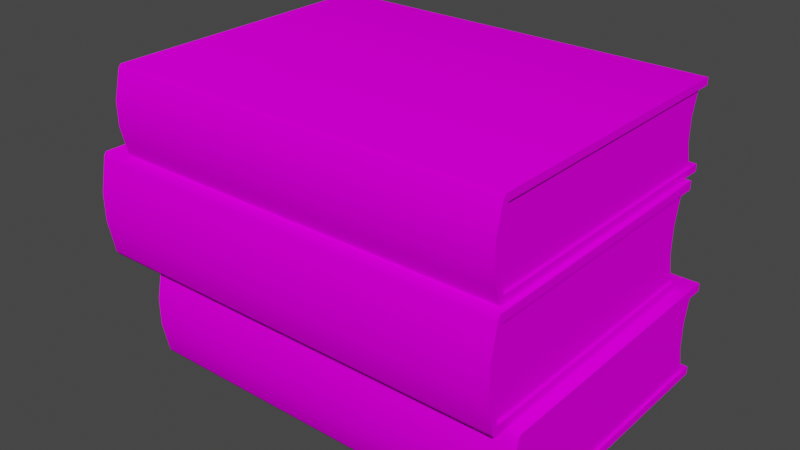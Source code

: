 # Source: 069_books_horizontal.blend  (saved by Blender 2.82.7; exported with 4.5.12 LTS)
import bpy
from mathutils import Matrix  # noqa: F401  (used for matrix-valued properties, if any)

bpy.ops.wm.read_factory_settings(use_empty=True)
scene = bpy.context.scene
scene.name = 'Scene'

# ---- collections
col_069_books_horizontal = bpy.data.collections.new('069_books_horizontal'); scene.collection.children.link(col_069_books_horizontal)

# ---- images (referenced by path relative to the original .blend; pixels are not part of the script)
import os
ASSET_DIR = os.environ.get("B2B_ASSET_DIR", "")  # directory of the original .blend (textures are referenced by path, not embedded)
HERE = os.path.dirname(os.path.abspath(__file__))  # packed textures are extracted next to this script under _unpacked/

def load_image(name, relpath, width, height, colorspace="sRGB"):
    """Load a texture the original file referenced (path relative to the .blend, or extracted next to this script)."""
    p = next((c for c in (os.path.join(HERE, relpath), os.path.join(ASSET_DIR, relpath)) if relpath and os.path.exists(c)), "")
    if p:
        img = bpy.data.images.load(p, check_existing=True)
        img.name = name
    else:  # same state as the original file: an image datablock whose file is absent (Cycles renders it pink)
        img = bpy.data.images.new(name, width, height)
        img.source = "FILE"
        img.filepath = "//" + (relpath or name)
    img.colorspace_settings.name = colorspace
    return img
img_books_png = load_image('Books.png', 'Textures/Books.png', 1024, 1024, 'sRGB')

# ---- materials (node trees are filled in below, after node groups)
mat_paper_001 = bpy.data.materials.new('paper.001')
mat_paper_001.use_transparent_shadow = False
mat_cover_005 = bpy.data.materials.new('cover.005')
mat_cover_005.use_transparent_shadow = False
mat_bookstextured = bpy.data.materials.new('BooksTextured')
mat_bookstextured.use_transparent_shadow = False

# ---- node groups
ng_auto_smooth = bpy.data.node_groups.new('Auto Smooth', 'GeometryNodeTree')
_s = ng_auto_smooth.interface.new_socket(name='Geometry', in_out='OUTPUT', socket_type='NodeSocketGeometry')
_s = ng_auto_smooth.interface.new_socket(name='Geometry', in_out='INPUT', socket_type='NodeSocketGeometry')
_s = ng_auto_smooth.interface.new_socket(name='Angle', in_out='INPUT', socket_type='NodeSocketFloat')
_s.subtype = 'ANGLE'
_s.min_value = 0.0
_s.max_value = 3.142
ng_auto_smooth.is_modifier = True
_N = ng_auto_smooth.nodes; _L = ng_auto_smooth.links
n0 = _N.new('NodeGroupOutput'); n0.name = 'Group Output'; n0.location = (480, -100)
n1 = _N.new('NodeGroupInput'); n1.name = 'Group Input'; n1.location = (-420, -300)
n2 = _N.new('NodeGroupInput'); n2.name = 'Group Input.001'; n2.location = (-60, -100)
n3 = _N.new('GeometryNodeSetShadeSmooth'); n3.name = 'Set Shade Smooth'; n3.location = (120, -100)
n3.domain = 'EDGE'
n4 = _N.new('GeometryNodeSetShadeSmooth'); n4.name = 'Set Shade Smooth.001'; n4.location = (300, -100)
n5 = _N.new('GeometryNodeInputMeshEdgeAngle'); n5.name = 'Edge Angle'; n5.location = (-420, -220)
n6 = _N.new('GeometryNodeInputEdgeSmooth'); n6.name = 'Is Edge Smooth'; n6.location = (-60, -160)
n7 = _N.new('GeometryNodeInputShadeSmooth'); n7.name = 'Is Face Smooth'; n7.location = (-240, -340)
n8 = _N.new('FunctionNodeBooleanMath'); n8.name = 'Boolean Math'; n8.location = (-60, -220)
n9 = _N.new('FunctionNodeCompare'); n9.name = 'Compare'; n9.location = (-240, -180)
n9.operation = 'LESS_EQUAL'
_L.new(n5.outputs[0], n9.inputs[0])
_L.new(n4.outputs[0], n0.inputs[0])
_L.new(n1.outputs[1], n9.inputs[1])
_L.new(n9.outputs[0], n8.inputs[0])
_L.new(n7.outputs[0], n8.inputs[1])
_L.new(n2.outputs[0], n3.inputs[0])
_L.new(n6.outputs[0], n3.inputs[1])
_L.new(n3.outputs[0], n4.inputs[0])
_L.new(n8.outputs[0], n3.inputs[2])
n0.is_active_output = True

# ---- material node trees
mat_paper_001.use_nodes = True; mat_paper_001.node_tree.nodes.clear()
_N = mat_paper_001.node_tree.nodes; _L = mat_paper_001.node_tree.links
n0 = _N.new('ShaderNodeOutputMaterial'); n0.name = 'Material Output'; n0.location = (300, 300)
n1 = _N.new('ShaderNodeBsdfPrincipled'); n1.name = 'Principled BSDF'; n1.location = (10, 300)
n1.distribution = 'GGX'
n1.subsurface_method = 'BURLEY'
n1.inputs[0].default_value = (0.855, 0.855, 0.855, 1.0)
n1.inputs[3].default_value = 1.45
n1.inputs[27].default_value = (0.0, 0.0, 0.0, 1.0)
n1.inputs[28].default_value = 1.0
_L.new(n1.outputs[0], n0.inputs[0])
n0.is_active_output = True
mat_cover_005.use_nodes = True; mat_cover_005.node_tree.nodes.clear()
_N = mat_cover_005.node_tree.nodes; _L = mat_cover_005.node_tree.links
n0 = _N.new('ShaderNodeOutputMaterial'); n0.name = 'Material Output'; n0.location = (300, 300)
n1 = _N.new('ShaderNodeBsdfPrincipled'); n1.name = 'Principled BSDF'; n1.location = (10, 300)
n1.distribution = 'GGX'
n1.subsurface_method = 'BURLEY'
n1.inputs[0].default_value = (0.016, 0.0137, 0.01161, 1.0)
n1.inputs[3].default_value = 1.45
n1.inputs[27].default_value = (0.0, 0.0, 0.0, 1.0)
n1.inputs[28].default_value = 1.0
_L.new(n1.outputs[0], n0.inputs[0])
n0.is_active_output = True
mat_bookstextured.use_nodes = True; mat_bookstextured.node_tree.nodes.clear()
_N = mat_bookstextured.node_tree.nodes; _L = mat_bookstextured.node_tree.links
n0 = _N.new('ShaderNodeOutputMaterial'); n0.name = 'Material Output'; n0.location = (300, 300)
n1 = _N.new('ShaderNodeBsdfPrincipled'); n1.name = 'Principled BSDF'; n1.location = (10, 300)
n1.distribution = 'GGX'
n1.subsurface_method = 'BURLEY'
n1.inputs[3].default_value = 1.45
n1.inputs[13].default_value = 0.0
n1.inputs[27].default_value = (0.0, 0.0, 0.0, 1.0)
n1.inputs[28].default_value = 1.0
n2 = _N.new('ShaderNodeTexImage'); n2.name = 'Image Texture'; n2.location = (-280, 275)
n2.image = img_books_png
_L.new(n1.outputs[0], n0.inputs[0])
_L.new(n2.outputs[0], n1.inputs[0])
n0.is_active_output = True

# ---- world
world_world = bpy.data.worlds.new('World'); scene.world = world_world
world_world.use_nodes = True; world_world.node_tree.nodes.clear()
_N = world_world.node_tree.nodes; _L = world_world.node_tree.links
n0 = _N.new('ShaderNodeOutputWorld'); n0.name = 'World Output'; n0.location = (300, 300)
n1 = _N.new('ShaderNodeBackground'); n1.name = 'Background'; n1.location = (10, 300)
n1.inputs[0].default_value = (0.05088, 0.05088, 0.05088, 1.0)
_L.new(n1.outputs[0], n0.inputs[0])
n0.is_active_output = True
world_world.color = (0.05088, 0.05088, 0.05088)
world_world.use_sun_shadow = False
world_world.sun_shadow_jitter_overblur = 0.0

# ---- meshes
me_plane_027 = bpy.data.meshes.new('Plane.027')
me_plane_027.from_pydata([(0.01352, 0.2212, 0.7425), (0.01352, 0.2212, -1.721e-05), (0.01352, -0.2709, 0.7425), (0.01352, -0.2709, -4.283e-10), (0.1485, 0.2212, 0.7425), (0.1485, 0.2212, -1.718e-05), (0.1485, -0.2709, 0.7425), (0.1485, -0.2709, 2.558e-08), (-3.938e-06, -0.2709, 0.7425), (-3.785e-06, -0.2709, -3.035e-09), (0.162, -0.2709, 0.7425), (0.162, -0.2709, 2.819e-08), (0.01447, -0.2547, 0.7373), (0.1476, -0.2547, 0.7373), (0.1476, -0.2547, 0.005177), (0.01447, -0.2547, 0.005177), (0.01447, 0.2213, 0.7373), (0.01447, 0.2213, 0.005177), (0.1476, 0.2213, 0.7373), (0.1476, 0.2213, 0.005177), (-3.938e-06, 0.227, 0.7425), (0.005414, 0.231, 0.7425), (0.01352, 0.2212, 0.7425), (0.005414, 0.231, -1.991e-09), (-4.023e-06, 0.227, -3.035e-09), (0.01352, 0.2212, -1.721e-05), (0.1566, 0.231, 0.7425), (0.162, 0.227, 0.7425), (0.1485, 0.2212, 0.7425), (0.162, 0.227, 2.819e-08), (0.1566, 0.231, 2.714e-08), (0.1485, 0.2212, -1.718e-05), (0.05852, 0.2327, -1.72e-05), (0.1035, 0.2327, -1.719e-05), (0.1035, 0.2327, 0.7425), (0.05852, 0.2327, 0.7425), (0.05883, -0.2432, 0.7373), (0.1032, -0.2432, 0.7373), (0.1032, -0.2432, 0.005177), (0.05883, -0.2432, 0.005177), (0.05883, 0.2328, 0.005177), (0.1032, 0.2328, 0.005177), (0.1032, 0.2328, 0.7373), (0.05883, 0.2328, 0.7373), (0.05852, 0.2425, 0.7425), (0.05852, 0.2425, 8.241e-09), (0.1035, 0.2425, 0.7425), (0.1035, 0.2425, 1.691e-08), (-3.861e-06, -0.2709, 0.3712), (0.162, -0.2709, 0.3712), (0.01352, -0.2709, 0.3712), (0.1485, -0.2709, 0.3712), (0.01447, -0.2547, 0.3712), (0.1476, -0.2547, 0.3712), (-3.981e-06, 0.227, 0.3712), (0.005414, 0.231, 0.3712), (0.1566, 0.231, 0.3712), (0.162, 0.227, 0.3712), (0.05883, -0.2432, 0.3712), (0.1032, -0.2432, 0.3712), (0.05852, 0.2425, 0.3712), (0.1035, 0.2425, 0.3712)], [], [(61, 56, 30, 47), (5, 31, 29, 11, 7), (50, 52, 12, 2), (44, 21, 22, 0, 35), (7, 14, 19, 5), (32, 40, 17, 1), (54, 24, 9, 48), (33, 47, 30, 31, 5), (50, 48, 9, 3), (57, 49, 11, 29), (51, 49, 10, 6), (6, 10, 27, 28, 4), (3, 9, 24, 25, 1), (59, 53, 13, 37), (41, 19, 14, 38), (37, 13, 18, 42), (2, 12, 16, 0), (34, 42, 18, 4), (51, 53, 14, 7), (4, 18, 13, 6), (1, 17, 15, 3), (20, 22, 21), (23, 25, 24), (26, 28, 27), (29, 31, 30), (54, 55, 23, 24), (56, 57, 29, 30), (0, 22, 20, 8, 2), (0, 16, 43, 35), (35, 43, 42, 34), (12, 36, 43, 16), (36, 37, 42, 43), (17, 40, 39, 15), (40, 41, 38, 39), (52, 58, 36, 12), (58, 59, 37, 36), (5, 19, 41, 33), (33, 41, 40, 32), (55, 60, 45, 23), (34, 46, 44, 35), (1, 25, 23, 45, 32), (60, 61, 47, 45), (4, 28, 26, 46, 34), (32, 45, 47, 33), (44, 46, 61, 60), (21, 44, 60, 55), (39, 38, 59, 58), (15, 39, 58, 52), (26, 27, 57, 56), (20, 21, 55, 54), (6, 13, 53, 51), (38, 14, 53, 59), (7, 11, 49, 51), (27, 10, 49, 57), (2, 8, 48, 50), (20, 54, 48, 8), (3, 15, 52, 50), (46, 26, 56, 61)])
me_plane_027.polygons.foreach_set('use_smooth', [True] * 58)
me_plane_027.polygons.foreach_set('material_index', [2, 2, 2, 2, 2, 2, 2, 2, 2, 2, 2, 2, 2, 2, 2, 2, 2, 2, 2, 2, 2, 2, 2, 2, 2, 2, 2, 2, 2, 2, 2, 2, 2, 2, 2, 2, 2, 2, 2, 2, 2, 2, 2, 2, 2, 2, 2, 2, 2, 2, 2, 2, 2, 2, 2, 2, 2, 2])
_k = set([(0, 2), (0, 16), (0, 22), (0, 35), (1, 3), (1, 17), (1, 25), (1, 32), (2, 8), (2, 50), (3, 9), (3, 50), (4, 6), (4, 18), (4, 28), (4, 34), (5, 7), (5, 19), (5, 31), (5, 33), (6, 10), (6, 51), (7, 11), (7, 51), (8, 20), (8, 48), (9, 24), (9, 48), (10, 27), (10, 49), (11, 29), (11, 49), (12, 16), (12, 36), (12, 52), (13, 18), (13, 37), (13, 53), (14, 19), (14, 38), (14, 53), (15, 17), (15, 39), (15, 52), (16, 43), (17, 40), (18, 42), (19, 41), (20, 21), (21, 44), (23, 24), (23, 45), (26, 27), (26, 46), (29, 30), (30, 47), (32, 33), (32, 40), (33, 41), (34, 35), (34, 42), (35, 43), (36, 37), (38, 39), (40, 41), (42, 43), (44, 46), (45, 47)])
me_plane_027.attributes.new('sharp_edge', 'BOOLEAN', 'EDGE').data.foreach_set('value', [ (min(e.vertices), max(e.vertices)) in _k for e in me_plane_027.edges])
_uv = me_plane_027.uv_layers.new(name='UVMap')
_uv.uv.foreach_set('vector', [0.254, 0.6263, 0.3248, 0.6263, 0.3248, 0.7491, 0.254, 0.7491, 0.5116, 0.6713, 0.5116, 0.6713, 0.5075, 0.6677, 0.8528, 0.6677, 0.8528, 0.6713, 0.7895, 0.7225, 0.7895, 0.717, 0.2965, 0.717, 0.2895, 0.7225, 0.6323, 0.7109, 0.7238, 0.7106, 0.7098, 0.7067, 0.7098, 0.7067, 0.6323, 0.707, 0.5722, 0.7491, 0.5502, 0.7474, 0.006497, 0.7474, 0.006693, 0.7491, 0.1941, 0.7491, 0.1945, 0.7474, 0.1354, 0.7474, 0.1341, 0.7491, 0.3049, 0.6263, 0.3049, 0.7491, 0.9803, 0.7491, 0.9803, 0.6263, 0.5547, 0.707, 0.5547, 0.7109, 0.4632, 0.7106, 0.4772, 0.7067, 0.4772, 0.7067, 0.6748, 0.7071, 0.6748, 0.7106, 0.4192, 0.7106, 0.4192, 0.7071, 0.3042, 0.6263, 0.9796, 0.6263, 0.9796, 0.7491, 0.3042, 0.7491, 0.6748, 0.6713, 0.6748, 0.6677, 0.9305, 0.6677, 0.9305, 0.6713, 0.8528, 0.6713, 0.8528, 0.6677, 0.5075, 0.6677, 0.5116, 0.6713, 0.5116, 0.6713, 0.8528, 0.7071, 0.8528, 0.7106, 0.5075, 0.7106, 0.5116, 0.7071, 0.5116, 0.7071, 0.9986, 0.07783, 0.9986, 0.114, 0.3229, 0.114, 0.3229, 0.07783, 0.01329, 0.04625, 0.03646, 0.01011, 0.9935, 0.01011, 0.9704, 0.04625, 0.9704, 0.04625, 0.9935, 0.01011, 0.03646, 0.01011, 0.01329, 0.04625, 0.5722, 0.7493, 0.5502, 0.7476, 0.006497, 0.7476, 0.006693, 0.7493, 0.254, 0.7493, 0.2536, 0.7476, 0.3128, 0.7476, 0.314, 0.7493, 0.7921, 0.7225, 0.792, 0.717, 0.2972, 0.717, 0.2902, 0.7225, 0.006693, 0.7493, 0.006497, 0.7476, 0.5502, 0.7476, 0.5722, 0.7493, 0.006693, 0.7491, 0.006497, 0.7474, 0.5502, 0.7474, 0.5722, 0.7491, 0.7331, 0.709, 0.7098, 0.7067, 0.7238, 0.7106, 0.7238, 0.7106, 0.7098, 0.7067, 0.7331, 0.709, 0.4632, 0.7106, 0.4772, 0.7067, 0.4539, 0.709, 0.4539, 0.709, 0.4772, 0.7067, 0.4632, 0.7106, 0.1161, 0.6263, 0.1233, 0.6263, 0.1233, 0.7491, 0.1161, 0.7491, 0.3248, 0.6263, 0.332, 0.6263, 0.332, 0.7491, 0.3248, 0.7491, 0.5116, 0.7071, 0.5116, 0.7071, 0.5075, 0.7106, 0.8528, 0.7106, 0.8528, 0.7071, 0.1341, 0.7493, 0.1354, 0.7476, 0.1945, 0.7476, 0.1941, 0.7493, 0.1941, 0.7493, 0.1945, 0.7476, 0.2536, 0.7476, 0.254, 0.7493, 0.9935, 0.1185, 0.9704, 0.08238, 0.01329, 0.08238, 0.03646, 0.1185, 0.9704, 0.08238, 0.9704, 0.04625, 0.01329, 0.04625, 0.01329, 0.08238, 0.03646, 0.1185, 0.01329, 0.08238, 0.9704, 0.08238, 0.9935, 0.1185, 0.01329, 0.08238, 0.01329, 0.04625, 0.9704, 0.04625, 0.9704, 0.08238, 0.9986, 0.005564, 0.9986, 0.0417, 0.3229, 0.0417, 0.3229, 0.005564, 0.9986, 0.0417, 0.9986, 0.07783, 0.3229, 0.07783, 0.3229, 0.0417, 0.314, 0.7491, 0.3128, 0.7474, 0.2536, 0.7474, 0.254, 0.7491, 0.254, 0.7491, 0.2536, 0.7474, 0.1945, 0.7474, 0.1941, 0.7491, 0.1233, 0.6263, 0.1941, 0.6263, 0.1941, 0.7491, 0.1233, 0.7491, 0.5547, 0.707, 0.5547, 0.7109, 0.6323, 0.7109, 0.6323, 0.707, 0.7098, 0.7067, 0.7098, 0.7067, 0.7238, 0.7106, 0.6323, 0.7109, 0.6323, 0.707, 0.1941, 0.6263, 0.254, 0.6263, 0.254, 0.7491, 0.1941, 0.7491, 0.4772, 0.7067, 0.4772, 0.7067, 0.4632, 0.7106, 0.5547, 0.7109, 0.5547, 0.707, 0.6323, 0.707, 0.6323, 0.7109, 0.5547, 0.7109, 0.5547, 0.707, 0.1941, 0.7493, 0.254, 0.7493, 0.254, 0.6269, 0.1941, 0.6269, 0.1233, 0.7493, 0.1941, 0.7493, 0.1941, 0.6269, 0.1233, 0.6269, 0.3223, 0.08238, 0.3223, 0.04625, 0.9981, 0.04625, 0.9981, 0.08238, 0.3223, 0.1185, 0.3223, 0.08238, 0.9981, 0.08238, 0.9981, 0.1185, 0.3248, 0.7493, 0.332, 0.7493, 0.332, 0.6269, 0.3248, 0.6269, 0.1161, 0.7493, 0.1233, 0.7493, 0.1233, 0.6269, 0.1161, 0.6269, 0.2895, 0.7225, 0.2965, 0.717, 0.7895, 0.717, 0.7895, 0.7225, 0.3223, 0.04625, 0.3223, 0.01011, 0.9981, 0.01011, 0.9981, 0.04625, 0.4192, 0.6713, 0.4192, 0.6677, 0.6748, 0.6677, 0.6748, 0.6713, 0.3042, 0.7493, 0.9796, 0.7493, 0.9796, 0.6269, 0.3042, 0.6269, 0.9305, 0.7071, 0.9305, 0.7106, 0.6748, 0.7106, 0.6748, 0.7071, 0.3049, 0.7493, 0.3049, 0.6269, 0.9803, 0.6269, 0.9803, 0.7493, 0.2902, 0.7225, 0.2972, 0.717, 0.792, 0.717, 0.7921, 0.7225, 0.254, 0.7493, 0.3248, 0.7493, 0.3248, 0.6269, 0.254, 0.6269])
me_plane_027.materials.append(mat_paper_001)
me_plane_027.materials.append(mat_cover_005)
me_plane_027.materials.append(mat_bookstextured)
me_plane_027.use_remesh_fix_poles = True
me_plane_027.use_remesh_preserve_attributes = False
me_plane_027.use_mirror_vertex_groups = False
me_plane_027.update()
me_plane_029 = bpy.data.meshes.new('Plane.029')
me_plane_029.from_pydata([(0.01127, 0.2194, 0.6232), (0.01127, 0.2194, -1.444e-05), (0.01127, -0.2688, 0.6232), (0.01127, -0.2688, -3.594e-10), (0.1237, 0.2194, 0.6232), (0.1237, 0.2194, -1.442e-05), (0.1237, -0.2688, 0.6232), (0.1237, -0.2688, 2.147e-08), (-3.281e-06, -0.2688, 0.6232), (-3.152e-06, -0.2688, -2.547e-09), (0.135, -0.2688, 0.6232), (0.135, -0.2688, 2.366e-08), (0.01205, -0.2527, 0.6188), (0.1229, -0.2527, 0.6188), (0.1229, -0.2527, 0.004345), (0.01205, -0.2527, 0.004345), (0.01205, 0.2196, 0.6188), (0.01205, 0.2196, 0.004345), (0.1229, 0.2196, 0.6188), (0.1229, 0.2196, 0.004345), (-3.281e-06, 0.2253, 0.6232), (0.00451, 0.2291, 0.6232), (0.01127, 0.2194, 0.6232), (0.00451, 0.2291, -1.671e-09), (-3.351e-06, 0.2253, -2.547e-09), (0.01127, 0.2194, -1.444e-05), (0.1305, 0.2291, 0.6232), (0.135, 0.2253, 0.6232), (0.1237, 0.2194, 0.6232), (0.135, 0.2253, 2.366e-08), (0.1305, 0.2291, 2.278e-08), (0.1237, 0.2194, -1.442e-05), (0.04874, 0.2309, -1.444e-05), (0.08622, 0.2309, -1.443e-05), (0.08622, 0.2309, 0.6232), (0.04874, 0.2309, 0.6232), (0.04901, -0.2413, 0.6188), (0.08596, -0.2413, 0.6188), (0.08596, -0.2413, 0.004345), (0.04901, -0.2413, 0.004345), (0.04901, 0.231, 0.004345), (0.08596, 0.231, 0.004345), (0.08596, 0.231, 0.6188), (0.04901, 0.231, 0.6188), (0.04874, 0.2406, 0.6232), (0.04874, 0.2406, 6.916e-09), (0.08622, 0.2406, 0.6232), (0.08622, 0.2406, 1.419e-08), (-3.217e-06, -0.2688, 0.3116), (0.135, -0.2688, 0.3116), (0.01127, -0.2688, 0.3116), (0.1237, -0.2688, 0.3116), (0.01205, -0.2527, 0.3116), (0.1229, -0.2527, 0.3116), (-3.316e-06, 0.2253, 0.3116), (0.00451, 0.2291, 0.3116), (0.1305, 0.2291, 0.3116), (0.135, 0.2253, 0.3116), (0.04901, -0.2413, 0.3116), (0.08596, -0.2413, 0.3116), (0.04874, 0.2406, 0.3116), (0.08622, 0.2406, 0.3116)], [], [(61, 56, 30, 47), (5, 31, 29, 11, 7), (50, 52, 12, 2), (44, 21, 22, 0, 35), (7, 14, 19, 5), (32, 40, 17, 1), (54, 24, 9, 48), (33, 47, 30, 31, 5), (50, 48, 9, 3), (57, 49, 11, 29), (51, 49, 10, 6), (6, 10, 27, 28, 4), (3, 9, 24, 25, 1), (59, 53, 13, 37), (41, 19, 14, 38), (37, 13, 18, 42), (2, 12, 16, 0), (34, 42, 18, 4), (51, 53, 14, 7), (4, 18, 13, 6), (1, 17, 15, 3), (20, 22, 21), (23, 25, 24), (26, 28, 27), (29, 31, 30), (54, 55, 23, 24), (56, 57, 29, 30), (0, 22, 20, 8, 2), (0, 16, 43, 35), (35, 43, 42, 34), (12, 36, 43, 16), (36, 37, 42, 43), (17, 40, 39, 15), (40, 41, 38, 39), (52, 58, 36, 12), (58, 59, 37, 36), (5, 19, 41, 33), (33, 41, 40, 32), (55, 60, 45, 23), (34, 46, 44, 35), (1, 25, 23, 45, 32), (60, 61, 47, 45), (4, 28, 26, 46, 34), (32, 45, 47, 33), (44, 46, 61, 60), (21, 44, 60, 55), (39, 38, 59, 58), (15, 39, 58, 52), (26, 27, 57, 56), (20, 21, 55, 54), (6, 13, 53, 51), (38, 14, 53, 59), (7, 11, 49, 51), (27, 10, 49, 57), (2, 8, 48, 50), (20, 54, 48, 8), (3, 15, 52, 50), (46, 26, 56, 61)])
me_plane_029.polygons.foreach_set('use_smooth', [True] * 58)
me_plane_029.polygons.foreach_set('material_index', [2, 2, 2, 2, 2, 2, 2, 2, 2, 2, 2, 2, 2, 2, 2, 2, 2, 2, 2, 2, 2, 2, 2, 2, 2, 2, 2, 2, 2, 2, 2, 2, 2, 2, 2, 2, 2, 2, 2, 2, 2, 2, 2, 2, 2, 2, 2, 2, 2, 2, 2, 2, 2, 2, 2, 2, 2, 2])
_k = set([(0, 2), (0, 16), (0, 22), (0, 35), (1, 3), (1, 17), (1, 25), (1, 32), (2, 8), (2, 50), (3, 9), (3, 50), (4, 6), (4, 18), (4, 28), (4, 34), (5, 7), (5, 19), (5, 31), (5, 33), (6, 10), (6, 51), (7, 11), (7, 51), (8, 20), (8, 48), (9, 24), (9, 48), (10, 27), (10, 49), (11, 29), (11, 49), (12, 16), (12, 36), (12, 52), (13, 18), (13, 37), (13, 53), (14, 19), (14, 38), (14, 53), (15, 17), (15, 39), (15, 52), (16, 43), (17, 40), (18, 42), (19, 41), (20, 21), (21, 44), (23, 24), (23, 45), (26, 27), (26, 46), (29, 30), (30, 47), (32, 33), (32, 40), (33, 41), (34, 35), (34, 42), (35, 43), (36, 37), (38, 39), (40, 41), (42, 43), (44, 46), (45, 47)])
me_plane_029.attributes.new('sharp_edge', 'BOOLEAN', 'EDGE').data.foreach_set('value', [ (min(e.vertices), max(e.vertices)) in _k for e in me_plane_029.edges])
_uv = me_plane_029.uv_layers.new(name='UVMap')
_uv.uv.foreach_set('vector', [0.254, 0.8777, 0.3248, 0.8777, 0.3248, 0.9986, 0.254, 0.9986, 0.5116, 0.9208, 0.5116, 0.9208, 0.5075, 0.9172, 0.8528, 0.9172, 0.8528, 0.9208, 0.7895, 0.972, 0.7895, 0.9665, 0.2965, 0.9665, 0.2895, 0.972, 0.6323, 0.9604, 0.7238, 0.9601, 0.7098, 0.9562, 0.7098, 0.9562, 0.6323, 0.9565, 0.5722, 0.9986, 0.5502, 0.9969, 0.006497, 0.9969, 0.006693, 0.9987, 0.1941, 0.9987, 0.1945, 0.9969, 0.1354, 0.9969, 0.1341, 0.9987, 0.3049, 0.8777, 0.3049, 0.9986, 0.9803, 0.9986, 0.9803, 0.8777, 0.5547, 0.9565, 0.5547, 0.9604, 0.4632, 0.9601, 0.4772, 0.9562, 0.4772, 0.9562, 0.6748, 0.9566, 0.6748, 0.9602, 0.4192, 0.9602, 0.4192, 0.9566, 0.3042, 0.8777, 0.9796, 0.8777, 0.9796, 0.9986, 0.3042, 0.9986, 0.6748, 0.9208, 0.6748, 0.9172, 0.9305, 0.9172, 0.9305, 0.9208, 0.8528, 0.9208, 0.8528, 0.9172, 0.5075, 0.9172, 0.5116, 0.9208, 0.5116, 0.9208, 0.8528, 0.9566, 0.8528, 0.9602, 0.5075, 0.9602, 0.5116, 0.9566, 0.5116, 0.9566, 0.9986, 0.07783, 0.9986, 0.114, 0.3229, 0.114, 0.3229, 0.07783, 0.01329, 0.04625, 0.03646, 0.01011, 0.9935, 0.01011, 0.9704, 0.04625, 0.9704, 0.04625, 0.9935, 0.01011, 0.03646, 0.01011, 0.01329, 0.04625, 0.5722, 0.9988, 0.5502, 0.9971, 0.006497, 0.9971, 0.006693, 0.9988, 0.254, 0.9988, 0.2536, 0.9971, 0.3128, 0.9971, 0.314, 0.9988, 0.7921, 0.972, 0.792, 0.9665, 0.2972, 0.9665, 0.2902, 0.972, 0.006693, 0.9988, 0.006497, 0.9971, 0.5502, 0.9971, 0.5722, 0.9988, 0.006693, 0.9987, 0.006497, 0.9969, 0.5502, 0.9969, 0.5722, 0.9986, 0.7331, 0.9586, 0.7098, 0.9562, 0.7238, 0.9601, 0.7238, 0.9601, 0.7098, 0.9562, 0.7331, 0.9586, 0.4632, 0.9601, 0.4772, 0.9562, 0.4539, 0.9586, 0.4539, 0.9586, 0.4772, 0.9562, 0.4632, 0.9601, 0.1161, 0.8777, 0.1233, 0.8777, 0.1233, 0.9986, 0.1161, 0.9986, 0.3248, 0.8777, 0.332, 0.8777, 0.332, 0.9986, 0.3248, 0.9986, 0.5116, 0.9566, 0.5116, 0.9566, 0.5075, 0.9602, 0.8528, 0.9602, 0.8528, 0.9566, 0.1341, 0.9988, 0.1354, 0.9971, 0.1945, 0.9971, 0.1941, 0.9988, 0.1941, 0.9988, 0.1945, 0.9971, 0.2536, 0.9971, 0.254, 0.9988, 0.9935, 0.1185, 0.9704, 0.08238, 0.01329, 0.08238, 0.03646, 0.1185, 0.9704, 0.08238, 0.9704, 0.04625, 0.01329, 0.04625, 0.01329, 0.08238, 0.03646, 0.1185, 0.01329, 0.08238, 0.9704, 0.08238, 0.9935, 0.1185, 0.01329, 0.08238, 0.01329, 0.04625, 0.9704, 0.04625, 0.9704, 0.08238, 0.9986, 0.005564, 0.9986, 0.0417, 0.3229, 0.0417, 0.3229, 0.005564, 0.9986, 0.0417, 0.9986, 0.07783, 0.3229, 0.07783, 0.3229, 0.0417, 0.314, 0.9987, 0.3128, 0.9969, 0.2536, 0.9969, 0.254, 0.9987, 0.254, 0.9987, 0.2536, 0.9969, 0.1945, 0.9969, 0.1941, 0.9987, 0.1233, 0.8777, 0.1941, 0.8777, 0.1941, 0.9986, 0.1233, 0.9986, 0.5547, 0.9565, 0.5547, 0.9604, 0.6323, 0.9604, 0.6323, 0.9565, 0.7098, 0.9562, 0.7098, 0.9562, 0.7238, 0.9601, 0.6323, 0.9604, 0.6323, 0.9565, 0.1941, 0.8777, 0.254, 0.8777, 0.254, 0.9986, 0.1941, 0.9986, 0.4772, 0.9562, 0.4772, 0.9562, 0.4632, 0.9601, 0.5547, 0.9604, 0.5547, 0.9565, 0.6323, 0.9565, 0.6323, 0.9604, 0.5547, 0.9604, 0.5547, 0.9565, 0.1941, 0.9988, 0.254, 0.9988, 0.254, 0.8784, 0.1941, 0.8784, 0.1233, 0.9988, 0.1941, 0.9988, 0.1941, 0.8784, 0.1233, 0.8784, 0.3223, 0.08238, 0.3223, 0.04625, 0.9981, 0.04625, 0.9981, 0.08238, 0.3223, 0.1185, 0.3223, 0.08238, 0.9981, 0.08238, 0.9981, 0.1185, 0.3248, 0.9988, 0.332, 0.9988, 0.332, 0.8784, 0.3248, 0.8784, 0.1161, 0.9988, 0.1233, 0.9988, 0.1233, 0.8784, 0.1161, 0.8784, 0.2895, 0.972, 0.2965, 0.9665, 0.7895, 0.9665, 0.7895, 0.972, 0.3223, 0.04625, 0.3223, 0.01011, 0.9981, 0.01011, 0.9981, 0.04625, 0.4192, 0.9208, 0.4192, 0.9172, 0.6748, 0.9172, 0.6748, 0.9208, 0.3042, 0.9988, 0.9796, 0.9988, 0.9796, 0.8784, 0.3042, 0.8784, 0.9305, 0.9566, 0.9305, 0.9602, 0.6748, 0.9602, 0.6748, 0.9566, 0.3049, 0.9988, 0.3049, 0.8784, 0.9803, 0.8784, 0.9803, 0.9988, 0.2902, 0.972, 0.2972, 0.9665, 0.792, 0.9665, 0.7921, 0.972, 0.254, 0.9988, 0.3248, 0.9988, 0.3248, 0.8784, 0.254, 0.8784])
me_plane_029.materials.append(mat_paper_001)
me_plane_029.materials.append(mat_cover_005)
me_plane_029.materials.append(mat_bookstextured)
me_plane_029.use_remesh_fix_poles = True
me_plane_029.use_remesh_preserve_attributes = False
me_plane_029.use_mirror_vertex_groups = False
me_plane_029.update()
me_plane_028 = bpy.data.meshes.new('Plane.028')
me_plane_028.from_pydata([(0.01117, 0.2202, 0.6721), (0.01117, 0.2202, -1.558e-05), (0.01117, -0.2697, 0.6721), (0.01117, -0.2697, -3.876e-10), (0.1226, 0.2202, 0.6721), (0.1226, 0.2202, -1.555e-05), (0.1226, -0.2697, 0.6721), (0.1226, -0.2697, 2.315e-08), (-3.252e-06, -0.2697, 0.6721), (-3.125e-06, -0.2697, -2.747e-09), (0.1338, -0.2697, 0.6721), (0.1338, -0.2697, 2.551e-08), (0.01195, -0.2535, 0.6674), (0.1218, -0.2535, 0.6674), (0.1218, -0.2535, 0.004686), (0.01195, -0.2535, 0.004686), (0.01195, 0.2203, 0.6674), (0.01195, 0.2203, 0.004686), (0.1218, 0.2203, 0.6674), (0.1218, 0.2203, 0.004686), (-3.252e-06, 0.226, 0.6721), (0.00447, 0.2299, 0.6721), (0.01117, 0.2202, 0.6721), (0.00447, 0.2299, -1.802e-09), (-3.321e-06, 0.226, -2.747e-09), (0.01117, 0.2202, -1.558e-05), (0.1293, 0.2299, 0.6721), (0.1338, 0.226, 0.6721), (0.1226, 0.2202, 0.6721), (0.1338, 0.226, 2.551e-08), (0.1293, 0.2299, 2.457e-08), (0.1226, 0.2202, -1.555e-05), (0.04831, 0.2317, -1.557e-05), (0.08546, 0.2317, -1.556e-05), (0.08546, 0.2317, 0.6721), (0.04831, 0.2317, 0.6721), (0.04857, -0.2421, 0.6674), (0.0852, -0.2421, 0.6674), (0.0852, -0.2421, 0.004686), (0.04857, -0.2421, 0.004686), (0.04857, 0.2318, 0.004686), (0.0852, 0.2318, 0.004686), (0.0852, 0.2318, 0.6674), (0.04857, 0.2318, 0.6674), (0.04831, 0.2414, 0.6721), (0.04831, 0.2414, 7.459e-09), (0.08546, 0.2414, 0.6721), (0.08546, 0.2414, 1.531e-08), (-3.188e-06, -0.2697, 0.336), (0.1338, -0.2697, 0.336), (0.01117, -0.2697, 0.336), (0.1226, -0.2697, 0.336), (0.01195, -0.2535, 0.336), (0.1218, -0.2535, 0.336), (-3.287e-06, 0.226, 0.336), (0.00447, 0.2299, 0.336), (0.1293, 0.2299, 0.336), (0.1338, 0.226, 0.336), (0.04857, -0.2421, 0.336), (0.0852, -0.2421, 0.336), (0.04831, 0.2414, 0.336), (0.08546, 0.2414, 0.336)], [], [(61, 56, 30, 47), (5, 31, 29, 11, 7), (50, 52, 12, 2), (44, 21, 22, 0, 35), (7, 14, 19, 5), (32, 40, 17, 1), (54, 24, 9, 48), (33, 47, 30, 31, 5), (50, 48, 9, 3), (57, 49, 11, 29), (51, 49, 10, 6), (6, 10, 27, 28, 4), (3, 9, 24, 25, 1), (59, 53, 13, 37), (41, 19, 14, 38), (37, 13, 18, 42), (2, 12, 16, 0), (34, 42, 18, 4), (51, 53, 14, 7), (4, 18, 13, 6), (1, 17, 15, 3), (20, 22, 21), (23, 25, 24), (26, 28, 27), (29, 31, 30), (54, 55, 23, 24), (56, 57, 29, 30), (0, 22, 20, 8, 2), (0, 16, 43, 35), (35, 43, 42, 34), (12, 36, 43, 16), (36, 37, 42, 43), (17, 40, 39, 15), (40, 41, 38, 39), (52, 58, 36, 12), (58, 59, 37, 36), (5, 19, 41, 33), (33, 41, 40, 32), (55, 60, 45, 23), (34, 46, 44, 35), (1, 25, 23, 45, 32), (60, 61, 47, 45), (4, 28, 26, 46, 34), (32, 45, 47, 33), (44, 46, 61, 60), (21, 44, 60, 55), (39, 38, 59, 58), (15, 39, 58, 52), (26, 27, 57, 56), (20, 21, 55, 54), (6, 13, 53, 51), (38, 14, 53, 59), (7, 11, 49, 51), (27, 10, 49, 57), (2, 8, 48, 50), (20, 54, 48, 8), (3, 15, 52, 50), (46, 26, 56, 61)])
me_plane_028.polygons.foreach_set('use_smooth', [True] * 58)
me_plane_028.polygons.foreach_set('material_index', [2, 2, 2, 2, 2, 2, 2, 2, 2, 2, 2, 2, 2, 2, 2, 2, 2, 2, 2, 2, 2, 2, 2, 2, 2, 2, 2, 2, 2, 2, 2, 2, 2, 2, 2, 2, 2, 2, 2, 2, 2, 2, 2, 2, 2, 2, 2, 2, 2, 2, 2, 2, 2, 2, 2, 2, 2, 2])
_k = set([(0, 2), (0, 16), (0, 22), (0, 35), (1, 3), (1, 17), (1, 25), (1, 32), (2, 8), (2, 50), (3, 9), (3, 50), (4, 6), (4, 18), (4, 28), (4, 34), (5, 7), (5, 19), (5, 31), (5, 33), (6, 10), (6, 51), (7, 11), (7, 51), (8, 20), (8, 48), (9, 24), (9, 48), (10, 27), (10, 49), (11, 29), (11, 49), (12, 16), (12, 36), (12, 52), (13, 18), (13, 37), (13, 53), (14, 19), (14, 38), (14, 53), (15, 17), (15, 39), (15, 52), (16, 43), (17, 40), (18, 42), (19, 41), (20, 21), (21, 44), (23, 24), (23, 45), (26, 27), (26, 46), (29, 30), (30, 47), (32, 33), (32, 40), (33, 41), (34, 35), (34, 42), (35, 43), (36, 37), (38, 39), (40, 41), (42, 43), (44, 46), (45, 47)])
me_plane_028.attributes.new('sharp_edge', 'BOOLEAN', 'EDGE').data.foreach_set('value', [ (min(e.vertices), max(e.vertices)) in _k for e in me_plane_028.edges])
_uv = me_plane_028.uv_layers.new(name='UVMap')
_uv.uv.foreach_set('vector', [0.254, 0.7512, 0.3248, 0.7512, 0.3248, 0.874, 0.254, 0.874, 0.5116, 0.7961, 0.5116, 0.7961, 0.5075, 0.7925, 0.8528, 0.7925, 0.8528, 0.7961, 0.7895, 0.8474, 0.7895, 0.8418, 0.2965, 0.8418, 0.2895, 0.8474, 0.6323, 0.8358, 0.7238, 0.8355, 0.7098, 0.8316, 0.7098, 0.8316, 0.6323, 0.8318, 0.5722, 0.874, 0.5502, 0.8723, 0.006497, 0.8723, 0.006693, 0.874, 0.1941, 0.874, 0.1945, 0.8723, 0.1354, 0.8723, 0.1341, 0.874, 0.3049, 0.7512, 0.3049, 0.874, 0.9803, 0.874, 0.9803, 0.7512, 0.5547, 0.8318, 0.5547, 0.8358, 0.4632, 0.8355, 0.4772, 0.8316, 0.4772, 0.8316, 0.6748, 0.8319, 0.6748, 0.8355, 0.4192, 0.8355, 0.4192, 0.8319, 0.3042, 0.7512, 0.9796, 0.7512, 0.9796, 0.874, 0.3042, 0.874, 0.6748, 0.7961, 0.6748, 0.7925, 0.9305, 0.7925, 0.9305, 0.7961, 0.8528, 0.7961, 0.8528, 0.7925, 0.5075, 0.7925, 0.5116, 0.7961, 0.5116, 0.7961, 0.8528, 0.8319, 0.8528, 0.8355, 0.5075, 0.8355, 0.5116, 0.8319, 0.5116, 0.8319, 0.9986, 0.07783, 0.9986, 0.114, 0.3229, 0.114, 0.3229, 0.07783, 0.01329, 0.04625, 0.03646, 0.01011, 0.9935, 0.01011, 0.9704, 0.04625, 0.9704, 0.04625, 0.9935, 0.01011, 0.03646, 0.01011, 0.01329, 0.04625, 0.5722, 0.8742, 0.5502, 0.8725, 0.006497, 0.8725, 0.006693, 0.8742, 0.254, 0.8742, 0.2536, 0.8725, 0.3128, 0.8725, 0.314, 0.8742, 0.7921, 0.8474, 0.792, 0.8418, 0.2972, 0.8418, 0.2902, 0.8474, 0.006693, 0.8742, 0.006497, 0.8725, 0.5502, 0.8725, 0.5722, 0.8742, 0.006693, 0.874, 0.006497, 0.8723, 0.5502, 0.8723, 0.5722, 0.874, 0.7331, 0.8339, 0.7098, 0.8316, 0.7238, 0.8355, 0.7238, 0.8355, 0.7098, 0.8316, 0.7331, 0.8339, 0.4632, 0.8355, 0.4772, 0.8316, 0.4539, 0.8339, 0.4539, 0.8339, 0.4772, 0.8316, 0.4632, 0.8355, 0.1161, 0.7512, 0.1233, 0.7512, 0.1233, 0.874, 0.1161, 0.874, 0.3248, 0.7512, 0.332, 0.7512, 0.332, 0.874, 0.3248, 0.874, 0.5116, 0.8319, 0.5116, 0.8319, 0.5075, 0.8355, 0.8528, 0.8355, 0.8528, 0.8319, 0.1341, 0.8742, 0.1354, 0.8725, 0.1945, 0.8725, 0.1941, 0.8742, 0.1941, 0.8742, 0.1945, 0.8725, 0.2536, 0.8725, 0.254, 0.8742, 0.9935, 0.1185, 0.9704, 0.08238, 0.01329, 0.08238, 0.03646, 0.1185, 0.9704, 0.08238, 0.9704, 0.04625, 0.01329, 0.04625, 0.01329, 0.08238, 0.03646, 0.1185, 0.01329, 0.08238, 0.9704, 0.08238, 0.9935, 0.1185, 0.01329, 0.08238, 0.01329, 0.04625, 0.9704, 0.04625, 0.9704, 0.08238, 0.9986, 0.005564, 0.9986, 0.0417, 0.3229, 0.0417, 0.3229, 0.005564, 0.9986, 0.0417, 0.9986, 0.07783, 0.3229, 0.07783, 0.3229, 0.0417, 0.314, 0.874, 0.3128, 0.8723, 0.2536, 0.8723, 0.254, 0.874, 0.254, 0.874, 0.2536, 0.8723, 0.1945, 0.8723, 0.1941, 0.874, 0.1233, 0.7512, 0.1941, 0.7512, 0.1941, 0.874, 0.1233, 0.874, 0.5547, 0.8318, 0.5547, 0.8358, 0.6323, 0.8358, 0.6323, 0.8318, 0.7098, 0.8316, 0.7098, 0.8316, 0.7238, 0.8355, 0.6323, 0.8358, 0.6323, 0.8318, 0.1941, 0.7512, 0.254, 0.7512, 0.254, 0.874, 0.1941, 0.874, 0.4772, 0.8316, 0.4772, 0.8316, 0.4632, 0.8355, 0.5547, 0.8358, 0.5547, 0.8318, 0.6323, 0.8318, 0.6323, 0.8358, 0.5547, 0.8358, 0.5547, 0.8318, 0.1941, 0.8742, 0.254, 0.8742, 0.254, 0.7518, 0.1941, 0.7518, 0.1233, 0.8742, 0.1941, 0.8742, 0.1941, 0.7518, 0.1233, 0.7518, 0.3223, 0.08238, 0.3223, 0.04625, 0.9981, 0.04625, 0.9981, 0.08238, 0.3223, 0.1185, 0.3223, 0.08238, 0.9981, 0.08238, 0.9981, 0.1185, 0.3248, 0.8742, 0.332, 0.8742, 0.332, 0.7518, 0.3248, 0.7518, 0.1161, 0.8742, 0.1233, 0.8742, 0.1233, 0.7518, 0.1161, 0.7518, 0.2895, 0.8474, 0.2965, 0.8418, 0.7895, 0.8418, 0.7895, 0.8474, 0.3223, 0.04625, 0.3223, 0.01011, 0.9981, 0.01011, 0.9981, 0.04625, 0.4192, 0.7961, 0.4192, 0.7925, 0.6748, 0.7925, 0.6748, 0.7961, 0.3042, 0.8742, 0.9796, 0.8742, 0.9796, 0.7518, 0.3042, 0.7518, 0.9305, 0.8319, 0.9305, 0.8355, 0.6748, 0.8355, 0.6748, 0.8319, 0.3049, 0.8742, 0.3049, 0.7518, 0.9803, 0.7518, 0.9803, 0.8742, 0.2902, 0.8474, 0.2972, 0.8418, 0.792, 0.8418, 0.7921, 0.8474, 0.254, 0.8742, 0.3248, 0.8742, 0.3248, 0.7518, 0.254, 0.7518])
me_plane_028.materials.append(mat_paper_001)
me_plane_028.materials.append(mat_cover_005)
me_plane_028.materials.append(mat_bookstextured)
me_plane_028.use_remesh_fix_poles = True
me_plane_028.use_remesh_preserve_attributes = False
me_plane_028.use_mirror_vertex_groups = False
me_plane_028.update()

# ---- objects
ob_book_1 = bpy.data.objects.new('book_1', me_plane_027)
ob_book_2 = bpy.data.objects.new('book_2', me_plane_029)
ob_book_3 = bpy.data.objects.new('book_3', me_plane_028)

# ---- transforms, parenting, visibility, modifiers, constraints
ob_book_1.location = (0.3529, 0.09848, 0.4997)
ob_book_1.rotation_euler = (0.0001644, 1.569, 9.425)
ob_book_1.scale = (0.9074, 1.005, 0.9253)
ob_book_1.lineart.crease_threshold = 0.0
_m = ob_book_1.modifiers.new('Auto Smooth', 'NODES')
_m.node_group = ng_auto_smooth
_gi = [s.identifier for s in ng_auto_smooth.interface.items_tree if s.item_type == 'SOCKET' and s.in_out == 'INPUT']
_m[_gi[1]] = 3.142  # Angle
ob_book_2.location = (-0.3103, 0.1111, 0.0005334)
ob_book_2.rotation_euler = (0.0001645, -1.573, 9.425)
ob_book_2.scale = (1.253, 0.9902, 1.107)
ob_book_2.lineart.crease_threshold = 0.0
_m = ob_book_2.modifiers.new('Auto Smooth', 'NODES')
_m.node_group = ng_auto_smooth
_gi = [s.identifier for s in ng_auto_smooth.interface.items_tree if s.item_type == 'SOCKET' and s.in_out == 'INPUT']
_m[_gi[1]] = 3.142  # Angle
ob_book_3.location = (-0.3811, 0.07706, 0.1732)
ob_book_3.rotation_euler = (0.0001645, -1.573, 9.425)
ob_book_3.scale = (1.341, 0.972, 1.104)
ob_book_3.lineart.crease_threshold = 0.0
_m = ob_book_3.modifiers.new('Auto Smooth', 'NODES')
_m.node_group = ng_auto_smooth
_gi = [s.identifier for s in ng_auto_smooth.interface.items_tree if s.item_type == 'SOCKET' and s.in_out == 'INPUT']
_m[_gi[1]] = 3.142  # Angle

# ---- collection membership
col_069_books_horizontal.objects.link(ob_book_1)
col_069_books_horizontal.objects.link(ob_book_2)
col_069_books_horizontal.objects.link(ob_book_3)

# ---- scene / render settings (as saved in the file)
scene.frame_start = 1; scene.frame_end = 250; scene.frame_set(1)
scene.render.engine = 'BLENDER_EEVEE_NEXT'
scene.cycles.samples = 128
scene.cycles.sampling_pattern = 'TABULATED_SOBOL'
scene.cycles.use_adaptive_sampling = False
scene.cycles.use_light_tree = False
scene.view_settings.view_transform = 'Filmic'
bpy.context.view_layer.update()

# ---- added for rendering (the .blend has no active camera and no usable light): camera, sun
cam_auto = bpy.data.cameras.new('AutoCamera')
cam_auto.lens = 50.0
cam_auto.sensor_width = 36.0
cam_auto.clip_end = 1000.0
ob_auto_camera = bpy.data.objects.new('AutoCamera', cam_auto)
scene.collection.objects.link(ob_auto_camera)
ob_auto_camera.location = (0.977554, -1.06383, 1.0326)
ob_auto_camera.rotation_euler = (1.09748, -7.21219e-08, 0.694738)
scene.camera = ob_auto_camera
light_auto_sun = bpy.data.lights.new('AutoSun', 'SUN')
light_auto_sun.energy = 3.0
light_auto_sun.angle = 0.0523599
ob_auto_sun = bpy.data.objects.new('AutoSun', light_auto_sun)
scene.collection.objects.link(ob_auto_sun)
ob_auto_sun.rotation_euler = (0.872665, 0.174533, 0.523599)
bpy.context.view_layer.update()
